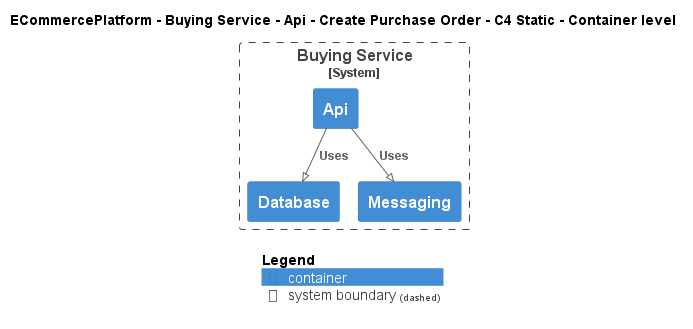

The diagram above was rendered by PlantUML. Its source (embedded in the PNG):
@startuml
!pragma layout smetana
!include ..\..\..\..\..\..\..\.c4s\C4_Container.puml

AddElementTag("c4interflow:lifecycle:new", $bgColor=green, $fontColor=#ffffff, $borderColor=green, $shadowing="False")
AddElementTag("c4interflow:lifecycle:changed", $bgColor=orange, $fontColor=#ffffff, $borderColor=orange, $shadowing="False")
AddElementTag("c4interflow:lifecycle:removed", $bgColor=red, $fontColor=#ffffff, $borderColor=red, $shadowing="False")

AddRelTag("c4interflow:lifecycle:new", $textColor=green, $lineColor=green)
AddRelTag("c4interflow:lifecycle:changed", $textColor=orange, $lineColor=orange)
AddRelTag("c4interflow:lifecycle:removed", $textColor=red, $lineColor=red)

SHOW_PERSON_PORTRAIT()
LAYOUT_TOP_DOWN()

skinparam linetype polyline

title ECommercePlatform - Buying Service - Api - Create Purchase Order - C4 Static - Container level


System_Boundary(ECommercePlatform.SoftwareSystems.BuyingService, "Buying Service") {
    Container(ECommercePlatform.SoftwareSystems.BuyingService.Containers.Api, "Api", "", "")
    Container(ECommercePlatform.SoftwareSystems.BuyingService.Containers.Database, "Database", "", "")
    Container(ECommercePlatform.SoftwareSystems.BuyingService.Containers.Messaging, "Messaging", "", "")
}

Rel(ECommercePlatform.SoftwareSystems.BuyingService.Containers.Api, ECommercePlatform.SoftwareSystems.BuyingService.Containers.Database, "Uses")
Rel(ECommercePlatform.SoftwareSystems.BuyingService.Containers.Api, ECommercePlatform.SoftwareSystems.BuyingService.Containers.Messaging, "Uses")


SHOW_LEGEND()
@enduml